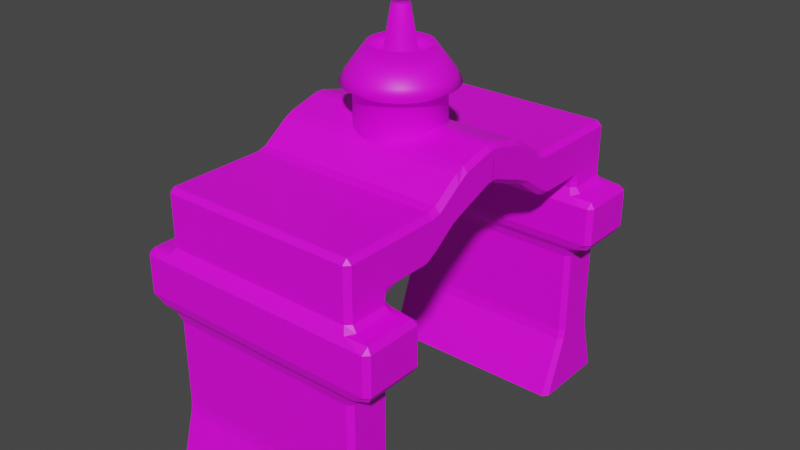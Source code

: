 # Source: BuildingWallsTrack1.blend  (saved by Blender 2.82.7; exported with 4.5.12 LTS)
import bpy
from mathutils import Matrix  # noqa: F401  (used for matrix-valued properties, if any)

bpy.ops.wm.read_factory_settings(use_empty=True)
scene = bpy.context.scene
scene.name = 'Scene'

# ---- collections
col_collection = bpy.data.collections.new('Collection'); scene.collection.children.link(col_collection)

# ---- images (referenced by path relative to the original .blend; pixels are not part of the script)
import os
ASSET_DIR = os.environ.get("B2B_ASSET_DIR", "")  # directory of the original .blend (textures are referenced by path, not embedded)
HERE = os.path.dirname(os.path.abspath(__file__))  # packed textures are extracted next to this script under _unpacked/

def load_image(name, relpath, width, height, colorspace="sRGB"):
    """Load a texture the original file referenced (path relative to the .blend, or extracted next to this script)."""
    p = next((c for c in (os.path.join(HERE, relpath), os.path.join(ASSET_DIR, relpath)) if relpath and os.path.exists(c)), "")
    if p:
        img = bpy.data.images.load(p, check_existing=True)
        img.name = name
    else:  # same state as the original file: an image datablock whose file is absent (Cycles renders it pink)
        img = bpy.data.images.new(name, width, height)
        img.source = "FILE"
        img.filepath = "//" + (relpath or name)
    img.colorspace_settings.name = colorspace
    return img
img_buildingstrack1_png = load_image('BuildingsTrack1.png', 'BuildingsTrack1.png', 1024, 1024, 'sRGB')

# ---- materials (node trees are filled in below, after node groups)
mat_matmuralla = bpy.data.materials.new('Matmuralla')
mat_matmuralla.use_transparent_shadow = False
mat_matadoma = bpy.data.materials.new('MataDoma')
mat_matadoma.use_transparent_shadow = False

# ---- material node trees
mat_matmuralla.use_nodes = True; mat_matmuralla.node_tree.nodes.clear()
_N = mat_matmuralla.node_tree.nodes; _L = mat_matmuralla.node_tree.links
n0 = _N.new('ShaderNodeOutputMaterial'); n0.name = 'Material Output'; n0.location = (300, 300)
n1 = _N.new('ShaderNodeBsdfPrincipled'); n1.name = 'Principled BSDF'; n1.location = (10, 300)
n1.distribution = 'GGX'
n1.subsurface_method = 'BURLEY'
n1.inputs[3].default_value = 1.45
n1.inputs[27].default_value = (0.0, 0.0, 0.0, 1.0)
n1.inputs[28].default_value = 1.0
n2 = _N.new('ShaderNodeTexImage'); n2.name = 'Image Texture'; n2.location = (-280, 270)
n2.image = img_buildingstrack1_png
_L.new(n1.outputs[0], n0.inputs[0])
_L.new(n2.outputs[0], n1.inputs[0])
n0.is_active_output = True
mat_matadoma.use_nodes = True; mat_matadoma.node_tree.nodes.clear()
_N = mat_matadoma.node_tree.nodes; _L = mat_matadoma.node_tree.links
n0 = _N.new('ShaderNodeOutputMaterial'); n0.name = 'Material Output'; n0.location = (300, 300)
n1 = _N.new('ShaderNodeBsdfPrincipled'); n1.name = 'Principled BSDF'; n1.location = (10, 300)
n1.distribution = 'GGX'
n1.subsurface_method = 'BURLEY'
n1.inputs[3].default_value = 1.45
n1.inputs[27].default_value = (0.0, 0.0, 0.0, 1.0)
n1.inputs[28].default_value = 1.0
n2 = _N.new('ShaderNodeTexImage'); n2.name = 'Image Texture'; n2.location = (-280, 270)
n2.image = img_buildingstrack1_png
_L.new(n1.outputs[0], n0.inputs[0])
_L.new(n2.outputs[0], n1.inputs[0])
n0.is_active_output = True

# ---- world
world_world = bpy.data.worlds.new('World'); scene.world = world_world
world_world.use_nodes = True; world_world.node_tree.nodes.clear()
_N = world_world.node_tree.nodes; _L = world_world.node_tree.links
n0 = _N.new('ShaderNodeOutputWorld'); n0.name = 'World Output'; n0.location = (300, 300)
n1 = _N.new('ShaderNodeBackground'); n1.name = 'Background'; n1.location = (10, 300)
n1.inputs[0].default_value = (0.05088, 0.05088, 0.05088, 1.0)
_L.new(n1.outputs[0], n0.inputs[0])
n0.is_active_output = True
world_world.color = (0.05088, 0.05088, 0.05088)
world_world.use_sun_shadow = False
world_world.sun_shadow_jitter_overblur = 0.0

# ---- meshes
me_cube_001 = bpy.data.meshes.new('Cube.001')
me_cube_001.from_pydata([(-3.061, -6.293, -1.0), (-3.212, -6.136, -1.0), (-3.212, -5.649, 0.8488), (-3.061, -5.804, 0.8538), (-3.061, -5.765, 1.151), (-3.212, -5.614, 1.151), (3.212, -6.136, -1.0), (3.061, -6.293, -1.0), (3.212, -5.614, 1.151), (3.061, -5.765, 1.151), (3.061, -5.804, 0.8538), (3.212, -5.649, 0.8488), (3.52, -4.083, 4.338), (3.877, -4.001, 4.616), (4.029, -4.152, 4.616), (3.896, -4.206, 4.392), (-3.877, -4.001, 4.616), (-3.52, -4.083, 4.338), (-3.896, -4.206, 4.392), (-4.029, -4.152, 4.616), (-3.212, -3.693, -1.0), (-3.061, -3.531, -1.0), (-3.212, -4.441, 1.151), (-3.061, -4.29, 1.151), (-3.061, -4.236, 0.8586), (-3.212, -4.394, 0.8488), (-3.52, -5.972, 4.338), (-3.877, -6.054, 4.616), (-4.029, -5.903, 4.616), (-3.896, -5.849, 4.392), (4.029, -5.903, 4.616), (3.877, -6.054, 4.616), (3.52, -5.972, 4.338), (3.896, -5.849, 4.392), (3.061, -3.531, -1.0), (3.212, -3.693, -1.0), (3.212, -4.441, 1.151), (3.212, -4.394, 0.8488), (3.061, -4.236, 0.8586), (3.061, -4.29, 1.151), (3.212, -4.441, 6.38), (3.061, -4.29, 6.38), (3.061, -4.139, 6.531), (3.212, -4.04, 6.683), (3.212, -4.381, 6.683), (3.212, -5.614, 6.683), (3.061, -5.765, 6.683), (3.061, -5.765, 6.38), (3.212, -5.614, 6.38), (-3.061, -5.765, 6.38), (-3.061, -5.765, 6.683), (-3.212, -5.614, 6.683), (-3.212, -5.614, 6.38), (-3.212, -4.381, 6.683), (-3.212, -4.04, 6.683), (-3.061, -4.139, 6.531), (-3.061, -4.29, 6.38), (-3.212, -4.441, 6.38), (3.212, -3.781, 7.83), (3.212, -3.44, 7.83), (3.061, -3.38, 7.981), (3.061, -3.682, 7.981), (3.061, -5.614, 7.981), (3.061, -5.765, 7.83), (3.212, -5.614, 7.83), (-3.061, -5.765, 7.83), (-3.061, -5.614, 7.981), (-3.212, -5.614, 7.83), (-3.061, -3.682, 7.981), (-3.061, -3.38, 7.981), (-3.212, -3.44, 7.83), (-3.212, -3.781, 7.83), (-3.061, -0.1419, 7.846), (-3.212, -0.1512, 8.003), (3.212, -0.1617, 8.004), (3.061, -0.1527, 7.845), (-3.212, -0.1512, 8.909), (-3.061, -0.1461, 9.067), (3.061, -0.1461, 9.067), (3.212, -0.1531, 8.908), (3.877, -4.001, 5.824), (3.185, -4.145, 6.02), (3.878, -4.214, 5.992), (4.029, -4.152, 5.824), (-3.877, -6.054, 5.824), (-3.185, -5.91, 6.02), (-3.878, -5.841, 5.992), (-4.029, -5.903, 5.824), (3.877, -6.054, 5.824), (4.029, -5.903, 5.824), (3.878, -5.841, 5.992), (3.185, -5.91, 6.02), (-3.877, -4.001, 5.824), (-4.029, -4.152, 5.824), (-3.878, -4.214, 5.992), (-3.185, -4.145, 6.02), (-3.167, -4.208, 4.145), (-3.061, -4.29, 3.866), (-3.212, -4.441, 3.866), (-3.344, -4.401, 4.09), (3.167, -5.847, 4.145), (3.061, -5.765, 3.866), (3.212, -5.614, 3.866), (3.344, -5.654, 4.09), (-3.061, -5.765, 3.866), (-3.167, -5.847, 4.145), (-3.344, -5.654, 4.09), (-3.212, -5.614, 3.866), (3.061, -4.29, 3.866), (3.167, -4.208, 4.145), (3.344, -4.401, 4.09), (3.212, -4.441, 3.866), (3.061, -5.765, 6.216), (3.185, -5.91, 6.02), (3.362, -5.658, 6.049), (3.212, -5.614, 6.216), (-3.061, -4.29, 6.216), (-3.185, -4.145, 6.02), (-3.362, -4.397, 6.049), (-3.212, -4.441, 6.216), (3.185, -4.145, 6.02), (3.061, -4.29, 6.216), (3.212, -4.441, 6.216), (3.362, -4.397, 6.049), (-3.185, -5.91, 6.02), (-3.061, -5.765, 6.216), (-3.212, -5.614, 6.216), (-3.362, -5.658, 6.049), (-3.061, -1.146, 8.799), (-3.212, -1.162, 8.639), (-3.212, -1.511, 8.424), (-3.061, -1.416, 8.674), (3.212, -1.371, 7.548), (3.212, -1.707, 7.399), (3.061, -1.693, 7.223), (3.061, -1.429, 7.364), (-3.061, -1.429, 7.364), (-3.061, -1.693, 7.223), (-3.212, -1.707, 7.399), (-3.212, -1.371, 7.547), (3.061, -1.146, 8.799), (3.061, -1.416, 8.674), (3.212, -1.511, 8.424), (3.212, -1.162, 8.639), (-3.212, -2.59, 7.83), (-3.061, -2.563, 7.981), (-3.061, -2.288, 8.067), (-3.212, -2.273, 7.893), (3.061, -2.563, 7.981), (3.212, -2.59, 7.83), (3.212, -2.273, 7.893), (3.061, -2.288, 8.067), (3.061, -2.529, 6.62), (3.212, -2.443, 6.869), (3.212, -2.78, 6.683), (3.061, -2.803, 6.531), (-3.212, -2.443, 6.869), (-3.061, -2.529, 6.62), (-3.061, -2.803, 6.531), (-3.212, -2.78, 6.683), (1.499, -6.293, -1.0), (1.197, -6.293, -1.0), (1.499, -5.804, 0.8538), (1.499, -5.765, 1.151), (1.197, -5.765, 1.151), (1.197, -5.804, 0.8538), (1.638, -5.972, 4.338), (1.681, -6.054, 4.616), (1.379, -6.054, 4.616), (1.319, -5.972, 4.338), (1.499, -5.765, 6.38), (1.499, -5.765, 6.683), (1.197, -5.765, 6.683), (1.197, -5.765, 6.38), (1.499, -5.614, 7.981), (1.197, -5.614, 7.981), (1.197, -5.765, 7.83), (1.499, -5.765, 7.83), (1.499, -3.682, 7.981), (1.499, -3.38, 7.981), (1.197, -3.38, 7.981), (1.197, -3.682, 7.981), (1.197, -0.1461, 9.067), (1.499, -0.1461, 9.067), (1.681, -6.054, 5.824), (1.616, -5.91, 6.02), (1.263, -5.91, 6.02), (1.379, -6.054, 5.824), (1.56, -5.847, 4.145), (1.24, -5.847, 4.145), (1.197, -5.765, 3.866), (1.499, -5.765, 3.866), (1.499, -5.765, 6.216), (1.197, -5.765, 6.216), (1.263, -5.91, 6.02), (1.616, -5.91, 6.02), (1.499, -1.146, 8.799), (1.197, -1.146, 8.799), (1.197, -1.416, 8.674), (1.499, -1.416, 8.674), (1.499, -2.288, 8.067), (1.197, -2.288, 8.067), (1.197, -2.563, 7.981), (1.499, -2.563, 7.981), (-1.275, -5.804, 0.8538), (-0.9729, -5.804, 0.8538), (-0.9729, -5.765, 1.151), (-1.275, -5.765, 1.151), (-1.25, -6.054, 4.616), (-1.257, -5.972, 4.338), (-0.9544, -5.972, 4.338), (-0.9474, -6.054, 4.616), (-1.275, -5.765, 6.683), (-1.275, -5.765, 6.38), (-0.9729, -5.765, 6.38), (-0.9729, -5.765, 6.683), (-1.275, -5.614, 7.981), (-1.275, -5.765, 7.83), (-0.9729, -5.765, 7.83), (-0.9729, -5.614, 7.981), (-1.263, -5.91, 6.02), (-1.25, -6.054, 5.824), (-0.9474, -6.054, 5.824), (-0.9596, -5.91, 6.02), (-1.275, -5.765, 3.866), (-0.9729, -5.765, 3.866), (-0.9654, -5.847, 4.145), (-1.268, -5.847, 4.145), (-1.263, -5.91, 6.02), (-0.9596, -5.91, 6.02), (-0.9729, -5.765, 6.216), (-1.275, -5.765, 6.216), (-1.275, -1.416, 8.674), (-0.9729, -1.416, 8.674), (-0.9729, -1.146, 8.799), (-1.275, -1.146, 8.799), (-1.275, -2.563, 7.981), (-0.9729, -2.563, 7.981), (-0.9729, -2.288, 8.067), (-1.275, -2.288, 8.067), (-0.9729, -6.293, -1.0), (-1.275, -6.293, -1.0), (-0.9729, -3.682, 7.981), (-0.9729, -3.38, 7.981), (-1.275, -3.38, 7.981), (-1.275, -3.682, 7.981), (-1.275, -0.1461, 9.067), (-0.9729, -0.1461, 9.067), (-3.061, -0.0002694, 7.846), (-3.212, 0.0, 8.003), (3.061, -0.01105, 7.846), (3.212, -0.01045, 8.003), (-3.212, -1.49e-08, 8.909), (-3.061, -1.49e-08, 9.067), (3.061, 2.98e-08, 9.067), (3.212, -0.001867, 8.909), (1.499, -2.98e-08, 9.067), (1.197, 2.98e-08, 9.067), (-0.9729, -2.98e-08, 9.067), (-1.275, 1.49e-08, 9.067)], [], [(8, 36, 111, 102), (4, 207, 224, 104), (167, 31, 88, 184), (19, 28, 87, 93), (24, 38, 34, 21), (30, 14, 83, 89), (241, 204, 3, 0), (121, 116, 56, 41), (171, 46, 63, 177), (59, 43, 154, 149), (53, 51, 67, 71), (42, 55, 158, 155), (69, 244, 236, 145), (50, 212, 217, 65), (128, 235, 246, 77), (125, 231, 213, 49), (81, 95, 117, 120), (109, 96, 17, 12), (99, 106, 29, 18), (103, 110, 15, 33), (115, 122, 40, 48), (163, 9, 101, 191), (7, 10, 162, 160), (27, 208, 221, 84), (13, 16, 92, 80), (85, 220, 228, 124), (185, 91, 113, 195), (90, 82, 123, 114), (156, 147, 130, 138), (146, 239, 232, 131), (161, 165, 205, 240), (200, 151, 141, 199), (152, 157, 137, 134), (192, 112, 47, 170), (45, 44, 58, 64), (245, 68, 66, 216), (61, 178, 174, 62), (39, 23, 97, 108), (238, 201, 198, 233), (211, 168, 187, 222), (226, 189, 169, 210), (223, 186, 194, 229), (230, 193, 173, 214), (179, 60, 148, 203), (181, 242, 219, 175), (215, 172, 176, 218), (35, 37, 11, 6), (188, 100, 32, 166), (54, 70, 144, 159), (119, 126, 52, 57), (105, 227, 209, 26), (22, 5, 107, 98), (94, 86, 127, 118), (150, 153, 133, 142), (243, 180, 202, 237), (206, 164, 190, 225), (143, 132, 74, 79), (135, 136, 72, 75), (196, 140, 78, 183), (139, 129, 76, 73), (234, 197, 182, 247), (2, 3, 4, 5), (8, 9, 10, 11), (12, 13, 14, 15), (16, 17, 18, 19), (22, 23, 24, 25), (26, 27, 28, 29), (30, 31, 32, 33), (36, 37, 38, 39), (40, 41, 42, 43, 44), (45, 46, 47, 48), (49, 50, 51, 52), (53, 54, 55, 56, 57), (58, 59, 60, 61), (62, 63, 64), (65, 66, 67), (68, 69, 70, 71), (248, 72, 73, 249), (250, 251, 74, 75), (252, 76, 77, 253), (254, 78, 79, 255), (80, 81, 82, 83), (84, 85, 86, 87), (88, 89, 90, 91), (92, 93, 94, 95), (96, 97, 98, 99), (100, 101, 102, 103), (104, 105, 106, 107), (108, 109, 110, 111), (112, 113, 114, 115), (116, 117, 118, 119), (120, 121, 122, 123), (124, 125, 126, 127), (128, 129, 130, 131), (132, 133, 134, 135), (136, 137, 138, 139), (140, 141, 142, 143), (144, 145, 146, 147), (148, 149, 150, 151), (152, 153, 154, 155), (156, 157, 158, 159), (162, 163, 164, 165), (166, 167, 168, 169), (170, 171, 172, 173), (174, 175, 176, 177), (178, 179, 180, 181), (256, 257, 182, 183), (184, 185, 186, 187), (188, 189, 190, 191), (192, 193, 194, 195), (196, 197, 198, 199), (200, 201, 202, 203), (204, 205, 206, 207), (208, 209, 210, 211), (212, 213, 214, 215), (216, 217, 218, 219), (220, 221, 222, 223), (224, 225, 226, 227), (228, 229, 230, 231), (232, 233, 234, 235), (236, 237, 238, 239), (242, 243, 244, 245), (258, 259, 246, 247), (0, 3, 2, 1), (36, 8, 11, 37), (10, 7, 6, 11), (207, 4, 3, 204), (5, 22, 25, 2), (208, 27, 26, 209), (16, 13, 12, 17), (28, 19, 18, 29), (14, 30, 33, 15), (83, 14, 13, 80), (99, 18, 17, 96), (87, 28, 27, 84), (103, 33, 32, 100), (23, 39, 38, 24), (37, 35, 34, 38), (24, 21, 20, 25), (44, 45, 48, 40), (212, 50, 49, 213), (51, 53, 57, 52), (55, 42, 41, 56), (115, 48, 47, 112), (107, 5, 4, 104), (119, 57, 56, 116), (111, 36, 39, 108), (61, 62, 64, 58), (216, 66, 65, 217), (66, 68, 71, 67), (178, 61, 60, 179), (43, 59, 58, 44), (63, 46, 45, 64), (53, 71, 70, 54), (67, 51, 50, 65), (248, 250, 75, 72), (144, 70, 69, 145), (135, 75, 74, 132), (139, 73, 72, 136), (148, 60, 59, 149), (123, 82, 81, 120), (127, 86, 85, 124), (30, 89, 88, 31), (19, 93, 92, 16), (82, 90, 89, 83), (86, 94, 93, 87), (95, 81, 80, 92), (220, 85, 84, 221), (22, 98, 97, 23), (8, 102, 101, 9), (29, 106, 105, 26), (15, 110, 109, 12), (110, 103, 102, 111), (106, 99, 98, 107), (96, 109, 108, 97), (227, 105, 104, 224), (90, 114, 113, 91), (94, 118, 117, 95), (40, 122, 121, 41), (52, 126, 125, 49), (122, 115, 114, 123), (126, 119, 118, 127), (116, 121, 120, 117), (231, 125, 124, 228), (76, 129, 128, 77), (152, 134, 133, 153), (156, 138, 137, 157), (78, 140, 143, 79), (129, 139, 138, 130), (235, 128, 131, 232), (136, 135, 134, 137), (132, 143, 142, 133), (130, 147, 146, 131), (141, 151, 150, 142), (42, 155, 154, 43), (54, 159, 158, 55), (153, 150, 149, 154), (157, 152, 155, 158), (239, 146, 145, 236), (147, 156, 159, 144), (9, 163, 162, 10), (31, 167, 166, 32), (46, 171, 170, 47), (62, 174, 177, 63), (242, 181, 180, 243), (91, 185, 184, 88), (100, 188, 191, 101), (112, 192, 195, 113), (140, 196, 199, 141), (151, 200, 203, 148), (179, 203, 202, 180), (200, 199, 198, 201), (185, 195, 194, 186), (163, 191, 190, 164), (167, 184, 187, 168), (196, 183, 182, 197), (171, 177, 176, 172), (181, 175, 174, 178), (192, 170, 173, 193), (188, 166, 169, 189), (165, 161, 160, 162), (164, 206, 205, 165), (168, 211, 210, 169), (172, 215, 214, 173), (175, 219, 218, 176), (186, 223, 222, 187), (189, 226, 225, 190), (193, 230, 229, 194), (197, 234, 233, 198), (201, 238, 237, 202), (68, 245, 244, 69), (226, 210, 209, 227), (230, 214, 213, 231), (215, 218, 217, 212), (234, 247, 246, 235), (211, 222, 221, 208), (206, 225, 224, 207), (223, 229, 228, 220), (238, 233, 232, 239), (243, 237, 236, 244), (245, 216, 219, 242), (204, 241, 240, 205), (1, 2, 25, 20), (77, 246, 259, 253), (247, 182, 257, 258), (79, 74, 251, 255), (73, 76, 252, 249), (183, 78, 254, 256)])
_uv = me_cube_001.uv_layers.new(name='UVMap')
_uv.uv.foreach_set('vector', [0.8385, 0.1276, 0.8557, 0.1331, 0.8597, 0.1032, 0.8388, 0.09712, 0.7821, 0.1269, 0.7986, 0.1271, 0.7989, 0.09682, 0.7824, 0.09665, 0.7878, 0.4999, 0.9994, 0.502, 0.9994, 0.7623, 0.7891, 0.7613, 1.001, 0.5014, 0.7566, 0.5007, 0.7556, 0.7623, 1.001, 0.7606, 0.1656, 0.1266, 0.1656, 0.3265, 0.09057, 0.3265, 0.09057, 0.1266, 0.9991, 0.5017, 0.7557, 0.5013, 0.7562, 0.7599, 0.9991, 0.761, 0.09057, 0.4029, 0.1654, 0.4029, 0.1654, 0.4264, 0.09057, 0.4264, 0.827, 0.05004, 0.9723, 0.05004, 0.9723, 0.05004, 0.827, 0.05004, 0.6665, 0.3898, 0.6978, 0.39, 0.6974, 0.4466, 0.6661, 0.4464, 0.6631, 0.4718, 0.6631, 0.4718, 0.6631, 0.4718, 0.6631, 0.4718, 0.6441, 0.4307, 0.5918, 0.4334, 0.5871, 0.3666, 0.6418, 0.3637, 0.01245, 0.5139, 0.2315, 0.5139, 0.2314, 0.5273, 0.01245, 0.5274, 0.2254, 0.7166, 0.1624, 0.7166, 0.1624, 0.6979, 0.2254, 0.6979, 0.5595, 0.3891, 0.6016, 0.3893, 0.6012, 0.4461, 0.5591, 0.4457, 0.2254, 0.6553, 0.1624, 0.6553, 0.1624, 0.6242, 0.2254, 0.6242, 0.8235, 0.08846, 0.8235, 0.07897, 0.8235, 0.07897, 0.8235, 0.08846, 0.6388, 0.6997, 0.8612, 0.6997, 0.8612, 0.6997, 0.6388, 0.6997, 0.3201, 0.294, 0.4243, 0.294, 0.4245, 0.294, 0.32, 0.294, 0.3774, 0.399, 0.3774, 0.3807, 0.4254, 0.3804, 0.3774, 0.3992, 0.3161, 0.3145, 0.3161, 0.2962, 0.3161, 0.2959, 0.3161, 0.3148, 0.8235, 0.05594, 0.8235, 0.05072, 0.8235, 0.05072, 0.8235, 0.05594, 0.8239, 0.1273, 0.8361, 0.1275, 0.8364, 0.09719, 0.8242, 0.09707, 0.09057, 0.3493, 0.1654, 0.3493, 0.1654, 0.3667, 0.09057, 0.3667, 1.001, 0.7614, 0.7567, 0.7613, 0.7572, 0.5012, 1.002, 0.5021, 0.6492, 0.8233, 0.7425, 0.8233, 0.7425, 0.8233, 0.6492, 0.8233, 0.625, 0.9869, 0.625, 0.9202, 0.625, 0.9202, 0.625, 0.9869, 0.625, 0.8087, 0.625, 0.7616, 0.625, 0.7616, 0.625, 0.8087, 0.625, 0.7458, 0.625, 0.7039, 0.625, 0.7045, 0.625, 0.7452, 0.5732, 0.05319, 0.582, 0.1616, 0.6255, 0.1831, 0.6128, 0.05563, 0.2254, 0.6833, 0.1624, 0.6833, 0.1624, 0.6666, 0.2254, 0.6666, 0.09057, 0.3704, 0.1654, 0.3704, 0.1654, 0.3989, 0.09057, 0.3989, 0.06525, 0.6833, 0.01851, 0.6833, 0.01851, 0.6666, 0.06525, 0.6666, 0.01268, 0.546, 0.2312, 0.5461, 0.2309, 0.5696, 0.01261, 0.5696, 0.8235, 0.06433, 0.8235, 0.05729, 0.8235, 0.05729, 0.8235, 0.06433, 0.6631, 0.4454, 0.6631, 0.4689, 0.6631, 0.4695, 0.6631, 0.4449, 0.1624, 0.7329, 0.2254, 0.7329, 0.2254, 0.7575, 0.1624, 0.7575, 0.01851, 0.7329, 0.06525, 0.7329, 0.06525, 0.7575, 0.01851, 0.7575, 0.8744, 0.1372, 0.9361, 0.08845, 0.9361, 0.08845, 0.8695, 0.1106, 0.1517, 0.6833, 0.07512, 0.6833, 0.07512, 0.6666, 0.1517, 0.6666, 0.7808, 0.5009, 1.0, 0.5007, 1.0, 0.7622, 0.7808, 0.762, 0.3161, 0.3881, 0.3161, 0.3484, 0.3161, 0.3483, 0.3161, 0.3881, 0.625, 0.909, 0.625, 0.8212, 0.625, 0.8212, 0.625, 0.909, 0.8235, 0.07736, 0.8235, 0.06582, 0.8235, 0.06582, 0.8235, 0.07736, 0.06525, 0.7166, 0.01851, 0.7166, 0.01851, 0.6979, 0.06525, 0.6979, 0.07512, 0.7329, 0.1517, 0.7329, 0.1517, 0.7575, 0.07512, 0.7575, 0.6088, 0.389, 0.6599, 0.3898, 0.6596, 0.4464, 0.6084, 0.4464, 0.09057, 0.3323, 0.1652, 0.3329, 0.1652, 0.3462, 0.09057, 0.3467, 0.3161, 0.3432, 0.3161, 0.3201, 0.3161, 0.3199, 0.3161, 0.3434, 0.5166, 0.0488, 0.5161, 0.1718, 0.5386, 0.166, 0.5415, 0.04928, 0.794, 0.08154, 0.794, 0.04158, 0.794, 0.04158, 0.794, 0.08154, 0.3161, 0.425, 0.3161, 0.3932, 0.3161, 0.393, 0.3161, 0.4253, 0.8853, 0.1137, 0.8853, 0.09569, 0.8853, 0.09569, 0.9333, 0.1137, 0.625, 0.04606, 0.625, 0.004198, 0.625, 0.004788, 0.625, 0.04547, 0.6631, 0.4718, 0.6631, 0.4718, 0.6631, 0.4718, 0.6631, 0.4718, 0.1517, 0.7166, 0.07512, 0.7166, 0.07512, 0.6979, 0.1517, 0.6979, 0.8013, 0.1271, 0.8213, 0.1273, 0.8216, 0.09704, 0.8016, 0.09685, 0.6631, 0.4718, 0.6631, 0.4718, 0.6631, 0.4718, 0.6631, 0.4718, 0.01263, 0.5729, 0.2312, 0.573, 0.2315, 0.6099, 0.01298, 0.6099, 0.06525, 0.6553, 0.01851, 0.6553, 0.01851, 0.6242, 0.06525, 0.6242, 0.6626, 0.05124, 0.6689, 0.1757, 0.6904, 0.1762, 0.6948, 0.06198, 0.1517, 0.6553, 0.07512, 0.6553, 0.07512, 0.6242, 0.1517, 0.6242, 0.333, 0.5853, 0.3336, 0.5807, 0.3519, 0.5807, 0.3519, 0.5859, 0.3676, 0.5928, 0.3676, 0.5961, 0.3618, 0.5961, 0.3616, 0.593, 0.8426, 0.3472, 0.8414, 0.3472, 0.8401, 0.3482, 0.8401, 0.3483, 0.9093, 0.3472, 0.9061, 0.3472, 0.9094, 0.3472, 0.9106, 0.3472, 0.3519, 0.6259, 0.3519, 0.631, 0.3519, 0.631, 0.3519, 0.6275, 0.8401, 0.4295, 0.8401, 0.4306, 0.8401, 0.4318, 0.8401, 0.4318, 0.8401, 0.3603, 0.8401, 0.3624, 0.8401, 0.3634, 0.8401, 0.3602, 0.3676, 0.5802, 0.3676, 0.5797, 0.3676, 0.5785, 0.3676, 0.5785, 0.2227, 0.1794, 0.07824, 0.1742, 0.07824, 0.1742, 0.07236, 0.1742, 0.07236, 0.1792, 0.07236, 0.2198, 0.07236, 0.2297, 0.2227, 0.2297, 0.2227, 0.2193, 0.2227, 0.4683, 0.07236, 0.4683, 0.07294, 0.4745, 0.2222, 0.4745, 0.1266, 0.05534, 0.1266, 0.06034, 0.1266, 0.06034, 0.1266, 0.06034, 0.1266, 0.05519, 0.4467, 0.7906, 0.4467, 0.7866, 0.4519, 0.7866, 0.4519, 0.79, 0.4161, 0.8376, 0.4161, 0.841, 0.4109, 0.8376, 0.625, 0.9938, 0.625, 0.9938, 0.625, 1.0, 0.4332, 0.8194, 0.4332, 0.816, 0.4394, 0.816, 0.4394, 0.8216, 0.1415, 0.0497, 0.1415, 0.0497, 0.1474, 0.0497, 0.1474, 0.0497, 0.07824, 0.1742, 0.07236, 0.1742, 0.07236, 0.1742, 0.07824, 0.1742, 0.4157, 0.8641, 0.4157, 0.8641, 0.4157, 0.8641, 0.4157, 0.8641, 0.4519, 0.7866, 0.4519, 0.7866, 0.4467, 0.7866, 0.4467, 0.7866, 0.875, 0.3628, 0.8776, 0.3628, 0.8584, 0.352, 0.8736, 0.3518, 0.8736, 0.4364, 0.8584, 0.4305, 0.8736, 0.4364, 0.8584, 0.4376, 0.8584, 0.3664, 0.8736, 0.3642, 0.8584, 0.3641, 0.8584, 0.3687, 0.9446, 0.3508, 0.9459, 0.3628, 0.9446, 0.3628, 0.9383, 0.3628, 0.4243, 0.294, 0.4258, 0.294, 0.4284, 0.294, 0.4284, 0.294, 0.3161, 0.3201, 0.3161, 0.319, 0.3161, 0.3143, 0.3161, 0.3145, 0.3161, 0.4262, 0.3161, 0.4281, 0.3161, 0.429, 0.3161, 0.429, 0.3187, 0.294, 0.3201, 0.294, 0.3161, 0.2962, 0.3161, 0.2963, 0.8235, 0.05729, 0.8235, 0.05812, 0.8235, 0.05598, 0.8235, 0.05594, 0.9723, 0.05004, 0.9752, 0.05004, 0.9759, 0.05004, 0.9759, 0.05004, 0.8319, 0.05004, 0.827, 0.05004, 0.8235, 0.05072, 0.8235, 0.05067, 0.8235, 0.08755, 0.8235, 0.08846, 0.8235, 0.08927, 0.8235, 0.08927, 0.4673, 0.8021, 0.4735, 0.8021, 0.4735, 0.8021, 0.4673, 0.8021, 0.07235, 0.1742, 0.07236, 0.1742, 0.07824, 0.1742, 0.07824, 0.1742, 0.1323, 0.06554, 0.1323, 0.06554, 0.1382, 0.06554, 0.1382, 0.06554, 0.4519, 0.7866, 0.4519, 0.7866, 0.4467, 0.7866, 0.4467, 0.7866, 0.4033, 0.8269, 0.4033, 0.8269, 0.4033, 0.8269, 0.4033, 0.8269, 0.4519, 0.7866, 0.4467, 0.7866, 0.4467, 0.7866, 0.4519, 0.7866, 0.07824, 0.1742, 0.07236, 0.1742, 0.07236, 0.1742, 0.2232, 0.1742, 0.1266, 0.06034, 0.1266, 0.06034, 0.1266, 0.06034, 0.1266, 0.06034, 0.3618, 0.6132, 0.3676, 0.6132, 0.3676, 0.6168, 0.3618, 0.6168, 0.8401, 0.3781, 0.8401, 0.3784, 0.8401, 0.3811, 0.8401, 0.3812, 0.2227, 0.2836, 0.07236, 0.2836, 0.07294, 0.295, 0.2222, 0.295, 0.47, 0.8376, 0.4753, 0.8376, 0.4753, 0.841, 0.47, 0.841, 0.06525, 0.7329, 0.06525, 0.7166, 0.07512, 0.7166, 0.07512, 0.7329, 0.06525, 0.6183, 0.07512, 0.6183, 0.07512, 0.6242, 0.06525, 0.6242, 0.8584, 0.3828, 0.8736, 0.3823, 0.8584, 0.3859, 0.8736, 0.3856, 0.3161, 0.3432, 0.3161, 0.3484, 0.3161, 0.3483, 0.3161, 0.3432, 0.8235, 0.06433, 0.8235, 0.06582, 0.8235, 0.06592, 0.8235, 0.06428, 0.06525, 0.6553, 0.07512, 0.6553, 0.07512, 0.6666, 0.06525, 0.6666, 0.06525, 0.6833, 0.07512, 0.6833, 0.07512, 0.6979, 0.06525, 0.6979, 0.3618, 0.6487, 0.3618, 0.6448, 0.3676, 0.6448, 0.3676, 0.6487, 0.8401, 0.4091, 0.8401, 0.4093, 0.8401, 0.4062, 0.8401, 0.4062, 0.07236, 0.3956, 0.2227, 0.3956, 0.2222, 0.3833, 0.07294, 0.3833, 0.4098, 0.7934, 0.4098, 0.7968, 0.4037, 0.7968, 0.4037, 0.7934, 0.8736, 0.4146, 0.8584, 0.4143, 0.8736, 0.4114, 0.8584, 0.4113, 0.3161, 0.3935, 0.3161, 0.388, 0.3161, 0.3881, 0.3161, 0.3932, 0.8235, 0.07885, 0.8235, 0.07738, 0.8235, 0.07736, 0.8235, 0.07897, 0.1624, 0.6666, 0.1517, 0.6666, 0.1517, 0.6553, 0.1624, 0.6553, 0.1624, 0.6979, 0.1517, 0.6979, 0.1517, 0.6833, 0.1624, 0.6833, 0.1517, 0.7329, 0.1517, 0.7166, 0.1624, 0.7166, 0.1624, 0.7329, 0.1517, 0.6183, 0.1624, 0.6183, 0.1624, 0.6242, 0.1517, 0.6242, 0.09057, 0.4264, 0.1654, 0.4264, 0.1668, 0.4284, 0.09212, 0.4284, 0.3676, 0.5802, 0.3676, 0.5928, 0.3616, 0.593, 0.3616, 0.58, 0.1654, 0.3493, 0.09057, 0.3493, 0.09057, 0.3467, 0.1652, 0.3462, 0.3676, 0.6487, 0.3676, 0.6717, 0.3618, 0.6717, 0.3618, 0.6487, 0.3519, 0.5859, 0.3519, 0.6259, 0.333, 0.6264, 0.333, 0.5853, 0.8401, 0.4091, 0.8401, 0.4306, 0.8401, 0.4295, 0.8401, 0.4093, 0.9093, 0.3472, 0.8414, 0.3472, 0.8426, 0.3472, 0.9081, 0.3472, 0.9629, 0.3426, 0.9629, 0.3854, 0.9629, 0.385, 0.9629, 0.343, 0.8401, 0.3482, 0.8401, 0.3603, 0.8401, 0.3602, 0.8401, 0.3483, 0.6474, 0.8248, 0.6474, 0.8248, 0.6492, 0.8233, 0.6492, 0.8233, 0.3774, 0.399, 0.3774, 0.3992, 0.4254, 0.4011, 0.3774, 0.4011, 0.6886, 0.8284, 0.6886, 0.8284, 0.6886, 0.8247, 0.6886, 0.8247, 0.3161, 0.3145, 0.3161, 0.3148, 0.3161, 0.3199, 0.3161, 0.3201, 0.4213, 0.6684, 0.3559, 0.6684, 0.3559, 0.5952, 0.4213, 0.5952, 0.1652, 0.3329, 0.09057, 0.3323, 0.09057, 0.3265, 0.1656, 0.3265, 0.1656, 0.1266, 0.09057, 0.1266, 0.09057, 0.1207, 0.1652, 0.1201, 0.07236, 0.1792, 0.07236, 0.2198, 0.2227, 0.2193, 0.2227, 0.1794, 0.07236, 0.3956, 0.07236, 0.4683, 0.2227, 0.4683, 0.2227, 0.3956, 0.1266, 0.01479, 0.1266, 0.05534, 0.1266, 0.05519, 0.1266, 0.01523, 0.2315, 0.5139, 0.01245, 0.5139, 0.01245, 0.5009, 0.2315, 0.5009, 0.8235, 0.05594, 0.8235, 0.05594, 0.8235, 0.05729, 0.8235, 0.05729, 0.8853, 0.09569, 0.8853, 0.09569, 0.9333, 0.09338, 0.8853, 0.09338, 0.794, 0.08154, 0.794, 0.08154, 0.794, 0.08669, 0.794, 0.08669, 0.8597, 0.1032, 0.8557, 0.1331, 0.8744, 0.1372, 0.8695, 0.1106, 0.4519, 0.79, 0.4519, 0.8334, 0.4467, 0.833, 0.4467, 0.7906, 0.4098, 0.7934, 0.4825, 0.7934, 0.4825, 0.7968, 0.4098, 0.7968, 0.4332, 0.8629, 0.4332, 0.8194, 0.4394, 0.8216, 0.4394, 0.8629, 0.06525, 0.7329, 0.01851, 0.7329, 0.01851, 0.7166, 0.06525, 0.7166, 0.6631, 0.4718, 0.6631, 0.4718, 0.6631, 0.4695, 0.6631, 0.4689, 0.6631, 0.4397, 0.6631, 0.4397, 0.6631, 0.4454, 0.6631, 0.4449, 0.6059, 0.352, 0.6694, 0.3339, 0.6694, 0.4268, 0.6171, 0.4234, 0.6421, 0.3774, 0.6421, 0.3783, 0.6421, 0.3736, 0.6421, 0.3736, 0.2311, 0.6186, 0.01306, 0.6186, 0.01306, 0.6106, 0.2311, 0.6106, 0.4033, 0.8269, 0.4033, 0.8269, 0.4033, 0.8269, 0.4033, 0.8269, 0.07824, 0.1742, 0.07824, 0.1742, 0.07236, 0.1742, 0.07235, 0.1742, 0.1708, 0.03166, 0.1654, 0.1177, 0.1654, 0.1177, 0.1654, 0.1177, 0.4519, 0.7866, 0.4519, 0.7866, 0.4467, 0.7866, 0.4467, 0.7866, 0.625, 0.7045, 0.625, 0.7039, 0.6388, 0.6997, 0.6388, 0.6997, 0.625, 0.004788, 0.625, 0.004198, 0.625, 0.0, 0.625, 0.0, 0.699, 0.7975, 0.699, 0.7975, 0.699, 0.8051, 0.699, 0.8051, 0.7227, 0.8279, 0.7227, 0.8279, 0.7227, 0.8316, 0.7227, 0.8316, 0.8584, 0.352, 0.8584, 0.3641, 0.8736, 0.3642, 0.8736, 0.3518, 0.9746, 0.3245, 0.9746, 0.3664, 0.9746, 0.3669, 0.9746, 0.324, 0.9419, 0.3628, 0.8776, 0.3628, 0.875, 0.3628, 0.9446, 0.3508, 0.8736, 0.4146, 0.8584, 0.4338, 0.8736, 0.4364, 0.8584, 0.4143, 0.8853, 0.1137, 0.9333, 0.1137, 0.8853, 0.116, 0.8853, 0.116, 0.8385, 0.1276, 0.8388, 0.09712, 0.8364, 0.09719, 0.8361, 0.1275, 0.4254, 0.3804, 0.3774, 0.3807, 0.3774, 0.3785, 0.3774, 0.3785, 0.3161, 0.2959, 0.3161, 0.2962, 0.3201, 0.294, 0.32, 0.294, 0.3161, 0.2962, 0.3161, 0.3145, 0.3161, 0.3143, 0.3161, 0.2963, 0.3774, 0.3807, 0.3774, 0.399, 0.4254, 0.3988, 0.3774, 0.3808, 0.4243, 0.294, 0.3201, 0.294, 0.3187, 0.294, 0.4258, 0.294, 0.3161, 0.3932, 0.3161, 0.425, 0.3161, 0.4262, 0.3161, 0.3935, 0.625, 0.7458, 0.625, 0.7452, 0.625, 0.7616, 0.625, 0.7616, 0.625, 0.04606, 0.625, 0.04547, 0.625, 0.05026, 0.625, 0.05026, 0.8235, 0.05072, 0.8235, 0.05072, 0.827, 0.05004, 0.827, 0.05004, 0.794, 0.04158, 0.794, 0.04158, 0.794, 0.03643, 0.794, 0.03643, 0.8235, 0.05072, 0.8235, 0.05594, 0.8235, 0.05598, 0.8235, 0.05067, 0.794, 0.04158, 0.794, 0.08154, 0.794, 0.0819, 0.794, 0.04122, 0.9723, 0.05004, 0.827, 0.05004, 0.8319, 0.05004, 0.9674, 0.05004, 0.8235, 0.07897, 0.8235, 0.08846, 0.8235, 0.08755, 0.8235, 0.07885, 0.4157, 0.8641, 0.4157, 0.8641, 0.4157, 0.8641, 0.4157, 0.8641, 0.07824, 0.1742, 0.07824, 0.1742, 0.07236, 0.1742, 0.07236, 0.1742, 0.1266, 0.06034, 0.1266, 0.06034, 0.1266, 0.06034, 0.1266, 0.06034, 0.4519, 0.7866, 0.4519, 0.7866, 0.4467, 0.7866, 0.4467, 0.7866, 0.6689, 0.1757, 0.6626, 0.05124, 0.6128, 0.05563, 0.6255, 0.1831, 0.1624, 0.6553, 0.2254, 0.6553, 0.2254, 0.6666, 0.1624, 0.6666, 0.2312, 0.573, 0.01263, 0.5729, 0.01261, 0.5696, 0.2309, 0.5696, 0.6631, 0.4718, 0.6631, 0.4718, 0.6631, 0.4718, 0.6631, 0.4718, 0.4033, 0.8269, 0.4033, 0.8269, 0.4033, 0.8269, 0.4033, 0.8269, 0.4519, 0.7866, 0.4519, 0.7866, 0.4467, 0.7866, 0.4467, 0.7866, 0.07824, 0.1742, 0.2232, 0.1742, 0.07236, 0.1742, 0.07236, 0.1742, 0.1266, 0.06034, 0.1266, 0.06034, 0.1266, 0.06034, 0.1266, 0.06034, 0.6631, 0.4718, 0.6631, 0.4718, 0.6631, 0.4718, 0.6631, 0.4718, 0.2312, 0.5461, 0.01268, 0.546, 0.01245, 0.5274, 0.2314, 0.5273, 0.1624, 0.6833, 0.2254, 0.6833, 0.2254, 0.6979, 0.1624, 0.6979, 0.582, 0.1616, 0.5732, 0.05319, 0.5415, 0.04928, 0.5386, 0.166, 0.3676, 0.5961, 0.3676, 0.6132, 0.3618, 0.6132, 0.3618, 0.5961, 0.8401, 0.3624, 0.8401, 0.3784, 0.8401, 0.3781, 0.8401, 0.3634, 0.07236, 0.2297, 0.07236, 0.2836, 0.2227, 0.2836, 0.2227, 0.2297, 0.4161, 0.8376, 0.47, 0.8376, 0.47, 0.841, 0.4161, 0.841, 0.1517, 0.7329, 0.07512, 0.7329, 0.07512, 0.7166, 0.1517, 0.7166, 0.8584, 0.3687, 0.8736, 0.3823, 0.8584, 0.3828, 0.8584, 0.3664, 0.3161, 0.3201, 0.3161, 0.3432, 0.3161, 0.3432, 0.3161, 0.319, 0.8235, 0.05729, 0.8235, 0.06433, 0.8235, 0.06428, 0.8235, 0.05812, 0.01851, 0.6553, 0.06525, 0.6553, 0.06525, 0.6666, 0.01851, 0.6666, 0.01851, 0.6833, 0.06525, 0.6833, 0.06525, 0.6979, 0.01851, 0.6979, 0.06525, 0.7166, 0.06525, 0.6979, 0.07512, 0.6979, 0.07512, 0.7166, 0.06525, 0.6833, 0.06525, 0.6666, 0.07512, 0.6666, 0.07512, 0.6833, 0.625, 0.8087, 0.625, 0.8087, 0.625, 0.8212, 0.625, 0.8212, 0.8239, 0.1273, 0.8242, 0.09707, 0.8216, 0.09704, 0.8213, 0.1273, 0.7878, 0.4999, 0.7891, 0.7613, 0.757, 0.761, 0.7557, 0.5004, 0.06525, 0.6553, 0.06525, 0.6242, 0.07512, 0.6242, 0.07512, 0.6553, 0.6665, 0.3898, 0.6661, 0.4464, 0.6596, 0.4464, 0.6599, 0.3898, 0.07512, 0.7329, 0.07512, 0.7575, 0.06525, 0.7575, 0.06525, 0.7329, 0.8235, 0.06433, 0.8235, 0.06433, 0.8235, 0.06582, 0.8235, 0.06582, 0.3161, 0.3432, 0.3161, 0.3434, 0.3161, 0.3483, 0.3161, 0.3484, 0.1654, 0.3704, 0.09057, 0.3704, 0.09057, 0.3667, 0.1654, 0.3667, 0.3676, 0.6168, 0.3676, 0.6448, 0.3618, 0.6448, 0.3618, 0.6168, 0.8401, 0.3811, 0.8401, 0.4062, 0.8401, 0.4062, 0.8401, 0.3812, 0.07294, 0.295, 0.07294, 0.3833, 0.2222, 0.3833, 0.2222, 0.295, 0.4051, 0.818, 0.4935, 0.818, 0.4935, 0.8214, 0.4051, 0.8214, 0.8584, 0.3859, 0.8584, 0.4113, 0.8736, 0.4114, 0.8736, 0.3856, 0.3161, 0.3484, 0.3161, 0.3881, 0.3161, 0.388, 0.3161, 0.3483, 0.8235, 0.06582, 0.8235, 0.07736, 0.8235, 0.07738, 0.8235, 0.06592, 0.07512, 0.6553, 0.1517, 0.6553, 0.1517, 0.6666, 0.07512, 0.6666, 0.07512, 0.6833, 0.1517, 0.6833, 0.1517, 0.6979, 0.07512, 0.6979, 0.2254, 0.7329, 0.1624, 0.7329, 0.1624, 0.7166, 0.2254, 0.7166, 0.3161, 0.3881, 0.3161, 0.3881, 0.3161, 0.393, 0.3161, 0.3932, 0.8235, 0.07736, 0.8235, 0.07736, 0.8235, 0.07897, 0.8235, 0.07897, 0.6088, 0.389, 0.6084, 0.4464, 0.6012, 0.4461, 0.6016, 0.3893, 0.1517, 0.6553, 0.1517, 0.6242, 0.1624, 0.6242, 0.1624, 0.6553, 0.7808, 0.5009, 0.7808, 0.762, 0.7557, 0.7622, 0.7557, 0.5007, 0.8013, 0.1271, 0.8016, 0.09685, 0.7989, 0.09682, 0.7986, 0.1271, 0.625, 0.909, 0.625, 0.909, 0.625, 0.9202, 0.625, 0.9202, 0.1517, 0.6833, 0.1517, 0.6666, 0.1624, 0.6666, 0.1624, 0.6833, 0.1517, 0.7166, 0.1517, 0.6979, 0.1624, 0.6979, 0.1624, 0.7166, 0.1624, 0.7329, 0.1624, 0.7575, 0.1517, 0.7575, 0.1517, 0.7329, 0.1654, 0.4029, 0.09057, 0.4029, 0.09057, 0.3989, 0.1654, 0.3989, 0.09057, 0.1063, 0.1652, 0.1069, 0.1652, 0.1201, 0.09057, 0.1207, 0.2254, 0.6242, 0.1624, 0.6242, 0.1624, 0.6183, 0.2254, 0.6183, 0.1517, 0.6242, 0.07512, 0.6242, 0.07512, 0.6183, 0.1517, 0.6183, 0.6631, 0.4718, 0.6631, 0.4718, 0.6631, 0.4718, 0.6631, 0.4718, 0.6948, 0.06198, 0.6904, 0.1762, 0.7412, 0.1757, 0.7388, 0.04831, 0.06525, 0.6242, 0.01851, 0.6242, 0.01851, 0.6183, 0.06525, 0.6183])
me_cube_001.materials.append(mat_matmuralla)
me_cube_001.use_remesh_fix_poles = True
me_cube_001.use_remesh_preserve_attributes = False
me_cube_001.use_mirror_vertex_groups = False
me_cube_001.update()
me_sphere_004 = bpy.data.meshes.new('Sphere.004')
me_sphere_004.from_pydata([(0.0, 0.1951, 1.957), (0.0, 0.3827, 0.8387), (0.0, 0.5556, 0.9769), (0.0, 0.7071, 1.163), (-1.742e-08, 1.142, 0.5878), (-1.742e-08, 1.268, 0.3504), (0.0, 0.9808, 0.1951), (0.0, 1.0, -0.7033), (0.03806, 0.1913, 1.957), (0.07466, 0.3753, 0.8387), (0.1084, 0.5449, 0.9769), (0.1379, 0.6935, 1.163), (0.2227, 1.12, 0.5878), (0.2475, 1.244, 0.3504), (0.1913, 0.9619, 0.1951), (0.1951, 0.9808, -0.7033), (0.07466, 0.1802, 1.957), (0.1464, 0.3536, 0.8387), (0.2126, 0.5133, 0.9769), (0.2706, 0.6533, 1.163), (0.4369, 1.055, 0.5878), (0.4854, 1.172, 0.3504), (0.3753, 0.9061, 0.1951), (0.3827, 0.9239, -0.7033), (0.1084, 0.1622, 1.957), (0.2126, 0.3182, 0.8387), (0.3087, 0.4619, 0.9769), (0.3928, 0.5879, 1.163), (0.6342, 0.9492, 0.5878), (0.7047, 1.055, 0.3504), (0.5449, 0.8155, 0.1951), (0.5556, 0.8315, -0.7033), (0.1379, 0.1379, 1.957), (0.2706, 0.2706, 0.8387), (0.3928, 0.3928, 0.9769), (0.5, 0.5, 1.163), (0.8072, 0.8072, 0.5878), (0.8969, 0.8969, 0.3504), (0.6935, 0.6935, 0.1951), (0.7071, 0.7071, -0.7033), (0.1622, 0.1084, 1.957), (0.3182, 0.2126, 0.8387), (0.4619, 0.3087, 0.9769), (0.5879, 0.3928, 1.163), (0.9492, 0.6342, 0.5878), (1.055, 0.7047, 0.3504), (0.8155, 0.5449, 0.1951), (0.8315, 0.5556, -0.7033), (0.1802, 0.07466, 1.957), (0.3536, 0.1464, 0.8387), (0.5133, 0.2126, 0.9769), (0.6533, 0.2706, 1.163), (1.055, 0.4369, 0.5878), (1.172, 0.4854, 0.3504), (0.9061, 0.3753, 0.1951), (0.9239, 0.3827, -0.7033), (0.1913, 0.03806, 1.957), (0.3753, 0.07466, 0.8387), (0.5449, 0.1084, 0.9769), (0.6935, 0.1379, 1.163), (1.12, 0.2227, 0.5878), (1.244, 0.2475, 0.3504), (0.9619, 0.1913, 0.1951), (0.9808, 0.1951, -0.7033), (0.1951, -3.266e-07, 1.957), (0.3827, -3.192e-07, 0.8387), (0.5556, -3.117e-07, 0.9769), (0.7071, -3.192e-07, 1.163), (1.142, -4.142e-07, 0.5878), (1.268, -3.324e-07, 0.3504), (0.9808, -3.937e-07, 0.1951), (1.0, -3.788e-07, -0.7033), (0.1913, -0.03806, 1.957), (0.3753, -0.07466, 0.8387), (0.5449, -0.1084, 0.9769), (0.6935, -0.138, 1.163), (1.12, -0.2227, 0.5878), (1.244, -0.2475, 0.3504), (0.9619, -0.1913, 0.1951), (0.9808, -0.1951, -0.7033), (0.1802, -0.07466, 1.957), (0.3536, -0.1464, 0.8387), (0.5133, -0.2126, 0.9769), (0.6533, -0.2706, 1.163), (1.055, -0.4369, 0.5878), (1.172, -0.4854, 0.3504), (0.9061, -0.3753, 0.1951), (0.9239, -0.3827, -0.7033), (0.1622, -0.1084, 1.957), (0.3182, -0.2126, 0.8387), (0.4619, -0.3087, 0.9769), (0.5879, -0.3928, 1.163), (0.9492, -0.6342, 0.5878), (1.055, -0.7047, 0.3504), (0.8155, -0.5449, 0.1951), (0.8315, -0.5556, -0.7033), (0.1379, -0.138, 1.957), (0.2706, -0.2706, 0.8387), (0.3928, -0.3928, 0.9769), (0.5, -0.5, 1.163), (0.8072, -0.8072, 0.5878), (0.8969, -0.8969, 0.3504), (0.6935, -0.6935, 0.1951), (0.7071, -0.7071, -0.7033), (0.1084, -0.1622, 1.957), (0.2126, -0.3182, 0.8387), (0.3087, -0.4619, 0.9769), (0.3928, -0.5879, 1.163), (0.6342, -0.9492, 0.5878), (0.7047, -1.055, 0.3504), (0.5449, -0.8155, 0.1951), (0.5556, -0.8315, -0.7033), (0.07466, -0.1802, 1.957), (0.1464, -0.3536, 0.8387), (0.2126, -0.5133, 0.9769), (0.2706, -0.6533, 1.163), (0.4369, -1.055, 0.5878), (0.4854, -1.172, 0.3504), (0.3753, -0.9061, 0.1951), (0.3827, -0.9239, -0.7033), (0.03806, -0.1913, 1.957), (0.07466, -0.3753, 0.8387), (0.1084, -0.5449, 0.9769), (0.1379, -0.6935, 1.163), (0.2227, -1.12, 0.5878), (0.2475, -1.244, 0.3504), (0.1913, -0.9619, 0.1951), (0.1951, -0.9808, -0.7033), (-7.212e-09, -0.1951, 1.957), (4.122e-08, -0.3827, 0.8387), (2.632e-08, -0.5556, 0.9769), (-2.584e-08, -0.7071, 1.163), (-1.347e-07, -1.142, 0.5878), (6.985e-08, -1.268, 0.3504), (-8.544e-08, -0.9808, 0.1951), (-1.003e-07, -1.0, -0.7033), (-0.03806, -0.1913, 1.957), (-0.07466, -0.3753, 0.8387), (-0.1084, -0.5449, 0.9769), (-0.1379, -0.6935, 1.163), (-0.2227, -1.12, 0.5878), (-0.2475, -1.244, 0.3504), (-0.1913, -0.9619, 0.1951), (-0.1951, -0.9808, -0.7033), (-0.07466, -0.1802, 1.957), (-0.1464, -0.3536, 0.8387), (-0.2126, -0.5133, 0.9769), (-0.2706, -0.6533, 1.163), (-0.4369, -1.055, 0.5878), (-0.4854, -1.172, 0.3504), (-0.3753, -0.9061, 0.1951), (-0.3827, -0.9239, -0.7033), (-0.1084, -0.1622, 1.957), (-0.2126, -0.3182, 0.8387), (-0.3087, -0.4619, 0.9769), (-0.3928, -0.5879, 1.163), (-0.6342, -0.9492, 0.5878), (-0.7047, -1.055, 0.3504), (-0.5449, -0.8155, 0.1951), (-0.5556, -0.8315, -0.7033), (-2.304e-07, -5.562e-07, 1.928), (-0.1379, -0.138, 1.957), (-0.2706, -0.2706, 0.8387), (-0.3928, -0.3928, 0.9769), (-0.5, -0.5, 1.163), (-0.8072, -0.8072, 0.5878), (-0.8969, -0.8969, 0.3504), (-0.6935, -0.6935, 0.1951), (-0.7071, -0.7071, -0.7033), (-0.1622, -0.1084, 1.957), (-0.3182, -0.2126, 0.8387), (-0.4619, -0.3087, 0.9769), (-0.5879, -0.3928, 1.163), (-0.9492, -0.6342, 0.5878), (-1.055, -0.7047, 0.3504), (-0.8155, -0.5449, 0.1951), (-0.8315, -0.5556, -0.7033), (-0.1802, -0.07466, 1.957), (-0.3536, -0.1464, 0.8387), (-0.5133, -0.2126, 0.9769), (-0.6533, -0.2706, 1.163), (-1.055, -0.4369, 0.5878), (-1.172, -0.4854, 0.3504), (-0.9061, -0.3753, 0.1951), (-0.9239, -0.3827, -0.7033), (-0.1913, -0.03806, 1.957), (-0.3753, -0.07466, 0.8387), (-0.5449, -0.1084, 0.9769), (-0.6935, -0.1379, 1.163), (-1.12, -0.2227, 0.5878), (-1.244, -0.2475, 0.3504), (-0.9619, -0.1913, 0.1951), (-0.9808, -0.1951, -0.7033), (-0.1951, -3.117e-07, 1.957), (-0.3827, -2.819e-07, 0.8387), (-0.5556, -2.819e-07, 0.9769), (-0.7071, -1.851e-07, 1.163), (-1.142, -1.483e-07, 0.5878), (-1.268, -3.938e-07, 0.3504), (-0.9808, -9.567e-08, 0.1951), (-1.0, -1.404e-07, -0.7033), (-0.1913, 0.03806, 1.957), (-0.3753, 0.07466, 0.8387), (-0.5449, 0.1084, 0.9769), (-0.6935, 0.1379, 1.163), (-1.12, 0.2227, 0.5878), (-1.244, 0.2475, 0.3504), (-0.9619, 0.1913, 0.1951), (-0.9808, 0.1951, -0.7033), (-0.1802, 0.07466, 1.957), (-0.3536, 0.1464, 0.8387), (-0.5133, 0.2126, 0.9769), (-0.6533, 0.2706, 1.163), (-1.055, 0.4369, 0.5878), (-1.172, 0.4854, 0.3504), (-0.9061, 0.3753, 0.1951), (-0.9239, 0.3827, -0.7033), (-0.1622, 0.1084, 1.957), (-0.3182, 0.2126, 0.8387), (-0.4619, 0.3087, 0.9769), (-0.5879, 0.3928, 1.163), (-0.9492, 0.6342, 0.5878), (-1.055, 0.7047, 0.3504), (-0.8155, 0.5449, 0.1951), (-0.8315, 0.5556, -0.7033), (-0.1379, 0.1379, 1.957), (-0.2706, 0.2706, 0.8387), (-0.3928, 0.3928, 0.9769), (-0.5, 0.5, 1.163), (-0.8072, 0.8072, 0.5878), (-0.8969, 0.8969, 0.3504), (-0.6935, 0.6935, 0.1951), (-0.7071, 0.7071, -0.7033), (-0.1084, 0.1622, 1.957), (-0.2126, 0.3182, 0.8387), (-0.3087, 0.4619, 0.9769), (-0.3928, 0.5879, 1.163), (-0.6342, 0.9492, 0.5878), (-0.7047, 1.055, 0.3504), (-0.5449, 0.8155, 0.1951), (-0.5556, 0.8315, -0.7033), (-0.07466, 0.1802, 1.957), (-0.1464, 0.3536, 0.8387), (-0.2126, 0.5133, 0.9769), (-0.2706, 0.6533, 1.163), (-0.4369, 1.055, 0.5878), (-0.4854, 1.172, 0.3504), (-0.3753, 0.9061, 0.1951), (-0.3827, 0.9239, -0.7033), (-0.03806, 0.1913, 1.957), (-0.07466, 0.3753, 0.8387), (-0.1084, 0.5449, 0.9769), (-0.1379, 0.6935, 1.163), (-0.2227, 1.12, 0.5878), (-0.2475, 1.244, 0.3504), (-0.1913, 0.9619, 0.1951), (-0.1951, 0.9808, -0.7033)], [], [(4, 3, 11, 12), (5, 4, 12, 13), (6, 5, 13, 14), (7, 6, 14, 15), (0, 160, 8), (1, 0, 8, 9), (2, 1, 9, 10), (3, 2, 10, 11), (11, 10, 18, 19), (12, 11, 19, 20), (13, 12, 20, 21), (14, 13, 21, 22), (15, 14, 22, 23), (8, 160, 16), (9, 8, 16, 17), (10, 9, 17, 18), (23, 22, 30, 31), (16, 160, 24), (17, 16, 24, 25), (18, 17, 25, 26), (19, 18, 26, 27), (20, 19, 27, 28), (21, 20, 28, 29), (22, 21, 29, 30), (28, 27, 35, 36), (29, 28, 36, 37), (30, 29, 37, 38), (31, 30, 38, 39), (24, 160, 32), (25, 24, 32, 33), (26, 25, 33, 34), (27, 26, 34, 35), (32, 160, 40), (33, 32, 40, 41), (34, 33, 41, 42), (35, 34, 42, 43), (36, 35, 43, 44), (37, 36, 44, 45), (38, 37, 45, 46), (39, 38, 46, 47), (44, 43, 51, 52), (45, 44, 52, 53), (46, 45, 53, 54), (47, 46, 54, 55), (40, 160, 48), (41, 40, 48, 49), (42, 41, 49, 50), (43, 42, 50, 51), (49, 48, 56, 57), (50, 49, 57, 58), (51, 50, 58, 59), (52, 51, 59, 60), (53, 52, 60, 61), (54, 53, 61, 62), (55, 54, 62, 63), (48, 160, 56), (61, 60, 68, 69), (62, 61, 69, 70), (63, 62, 70, 71), (56, 160, 64), (57, 56, 64, 65), (58, 57, 65, 66), (59, 58, 66, 67), (60, 59, 67, 68), (65, 64, 72, 73), (66, 65, 73, 74), (67, 66, 74, 75), (68, 67, 75, 76), (69, 68, 76, 77), (70, 69, 77, 78), (71, 70, 78, 79), (64, 160, 72), (77, 76, 84, 85), (78, 77, 85, 86), (79, 78, 86, 87), (72, 160, 80), (73, 72, 80, 81), (74, 73, 81, 82), (75, 74, 82, 83), (76, 75, 83, 84), (82, 81, 89, 90), (83, 82, 90, 91), (84, 83, 91, 92), (85, 84, 92, 93), (86, 85, 93, 94), (87, 86, 94, 95), (80, 160, 88), (81, 80, 88, 89), (94, 93, 101, 102), (95, 94, 102, 103), (88, 160, 96), (89, 88, 96, 97), (90, 89, 97, 98), (91, 90, 98, 99), (92, 91, 99, 100), (93, 92, 100, 101), (99, 98, 106, 107), (100, 99, 107, 108), (101, 100, 108, 109), (102, 101, 109, 110), (103, 102, 110, 111), (96, 160, 104), (97, 96, 104, 105), (98, 97, 105, 106), (111, 110, 118, 119), (104, 160, 112), (105, 104, 112, 113), (106, 105, 113, 114), (107, 106, 114, 115), (108, 107, 115, 116), (109, 108, 116, 117), (110, 109, 117, 118), (115, 114, 122, 123), (116, 115, 123, 124), (117, 116, 124, 125), (118, 117, 125, 126), (119, 118, 126, 127), (112, 160, 120), (113, 112, 120, 121), (114, 113, 121, 122), (127, 126, 134, 135), (120, 160, 128), (121, 120, 128, 129), (122, 121, 129, 130), (123, 122, 130, 131), (124, 123, 131, 132), (125, 124, 132, 133), (126, 125, 133, 134), (132, 131, 139, 140), (133, 132, 140, 141), (134, 133, 141, 142), (135, 134, 142, 143), (128, 160, 136), (129, 128, 136, 137), (130, 129, 137, 138), (131, 130, 138, 139), (136, 160, 144), (137, 136, 144, 145), (138, 137, 145, 146), (139, 138, 146, 147), (140, 139, 147, 148), (141, 140, 148, 149), (142, 141, 149, 150), (143, 142, 150, 151), (148, 147, 155, 156), (149, 148, 156, 157), (150, 149, 157, 158), (151, 150, 158, 159), (144, 160, 152), (145, 144, 152, 153), (146, 145, 153, 154), (147, 146, 154, 155), (153, 152, 161, 162), (154, 153, 162, 163), (155, 154, 163, 164), (156, 155, 164, 165), (157, 156, 165, 166), (158, 157, 166, 167), (159, 158, 167, 168), (152, 160, 161), (166, 165, 173, 174), (167, 166, 174, 175), (168, 167, 175, 176), (161, 160, 169), (162, 161, 169, 170), (163, 162, 170, 171), (164, 163, 171, 172), (165, 164, 172, 173), (171, 170, 178, 179), (172, 171, 179, 180), (173, 172, 180, 181), (174, 173, 181, 182), (175, 174, 182, 183), (176, 175, 183, 184), (169, 160, 177), (170, 169, 177, 178), (183, 182, 190, 191), (184, 183, 191, 192), (177, 160, 185), (178, 177, 185, 186), (179, 178, 186, 187), (180, 179, 187, 188), (181, 180, 188, 189), (182, 181, 189, 190), (187, 186, 194, 195), (188, 187, 195, 196), (189, 188, 196, 197), (190, 189, 197, 198), (191, 190, 198, 199), (192, 191, 199, 200), (185, 160, 193), (186, 185, 193, 194), (199, 198, 206, 207), (200, 199, 207, 208), (193, 160, 201), (194, 193, 201, 202), (195, 194, 202, 203), (196, 195, 203, 204), (197, 196, 204, 205), (198, 197, 205, 206), (204, 203, 211, 212), (205, 204, 212, 213), (206, 205, 213, 214), (207, 206, 214, 215), (208, 207, 215, 216), (201, 160, 209), (202, 201, 209, 210), (203, 202, 210, 211), (216, 215, 223, 224), (209, 160, 217), (210, 209, 217, 218), (211, 210, 218, 219), (212, 211, 219, 220), (213, 212, 220, 221), (214, 213, 221, 222), (215, 214, 222, 223), (220, 219, 227, 228), (221, 220, 228, 229), (222, 221, 229, 230), (223, 222, 230, 231), (224, 223, 231, 232), (217, 160, 225), (218, 217, 225, 226), (219, 218, 226, 227), (232, 231, 239, 240), (225, 160, 233), (226, 225, 233, 234), (227, 226, 234, 235), (228, 227, 235, 236), (229, 228, 236, 237), (230, 229, 237, 238), (231, 230, 238, 239), (237, 236, 244, 245), (238, 237, 245, 246), (239, 238, 246, 247), (240, 239, 247, 248), (233, 160, 241), (234, 233, 241, 242), (235, 234, 242, 243), (236, 235, 243, 244), (242, 241, 249, 250), (243, 242, 250, 251), (244, 243, 251, 252), (245, 244, 252, 253), (246, 245, 253, 254), (247, 246, 254, 255), (248, 247, 255, 256), (241, 160, 249), (254, 253, 4, 5), (255, 254, 5, 6), (256, 255, 6, 7), (249, 160, 0), (250, 249, 0, 1), (251, 250, 1, 2), (252, 251, 2, 3), (253, 252, 3, 4)])
me_sphere_004.polygons.foreach_set('use_smooth', [True] * 256)
_uv = me_sphere_004.uv_layers.new(name='UVMap')
_uv.uv.foreach_set('vector', [0.1211, 0.2261, 0.1836, 0.2261, 0.1836, 0.2347, 0.1211, 0.2347, 0.5954, 0.9345, 0.5954, 0.918, 0.5915, 0.918, 0.5915, 0.9345, 0.189, 0.1244, 0.2281, 0.1244, 0.2281, 0.1393, 0.189, 0.1393, 0.4349, 0.1636, 0.4349, 0.2261, 0.4274, 0.2261, 0.4274, 0.1636, 0.5936, 0.9287, 0.5919, 0.951, 0.5902, 0.9287, 0.9358, 0.6609, 0.9358, 0.6927, 0.9287, 0.6927, 0.9287, 0.6609, 0.6779, 0.6782, 0.6779, 0.6869, 0.6708, 0.6869, 0.6708, 0.6782, 0.6527, 0.3925, 0.6527, 0.4083, 0.6466, 0.4083, 0.6466, 0.3925, 0.6466, 0.3925, 0.6466, 0.4083, 0.6404, 0.4083, 0.6404, 0.3925, 0.1211, 0.2347, 0.1836, 0.2347, 0.1836, 0.2433, 0.1211, 0.2433, 0.5915, 0.9345, 0.5915, 0.918, 0.5877, 0.918, 0.5877, 0.9345, 0.189, 0.1393, 0.2281, 0.1393, 0.2281, 0.1541, 0.189, 0.1541, 0.4274, 0.1636, 0.4274, 0.2261, 0.4198, 0.2261, 0.4198, 0.1636, 0.5902, 0.9287, 0.5885, 0.951, 0.5868, 0.9287, 0.9287, 0.6609, 0.9287, 0.6927, 0.9216, 0.6927, 0.9216, 0.6609, 0.6708, 0.6782, 0.6708, 0.6869, 0.6638, 0.6869, 0.6638, 0.6782, 0.4198, 0.1636, 0.4198, 0.2261, 0.4122, 0.2261, 0.4122, 0.1636, 0.5868, 0.9287, 0.5851, 0.951, 0.5834, 0.9287, 0.9216, 0.6609, 0.9216, 0.6927, 0.9145, 0.6927, 0.9145, 0.6609, 0.6638, 0.6782, 0.6638, 0.6869, 0.6568, 0.6869, 0.6568, 0.6782, 0.6404, 0.3925, 0.6404, 0.4083, 0.6343, 0.4083, 0.6343, 0.3925, 0.1211, 0.2433, 0.1836, 0.2433, 0.1836, 0.2519, 0.1211, 0.2519, 0.5877, 0.9345, 0.5877, 0.918, 0.5838, 0.918, 0.5838, 0.9345, 0.189, 0.1541, 0.2281, 0.1541, 0.2281, 0.169, 0.189, 0.169, 0.1211, 0.2519, 0.1836, 0.2519, 0.1836, 0.2605, 0.1211, 0.2605, 0.5838, 0.9345, 0.5838, 0.918, 0.5799, 0.918, 0.5799, 0.9345, 0.189, 0.169, 0.2281, 0.169, 0.2281, 0.1839, 0.189, 0.1839, 0.4122, 0.1636, 0.4122, 0.2261, 0.4047, 0.2261, 0.4047, 0.1636, 0.5834, 0.9287, 0.5817, 0.951, 0.58, 0.9287, 0.9145, 0.6609, 0.9145, 0.6927, 0.9074, 0.6927, 0.9074, 0.6609, 0.6568, 0.6782, 0.6568, 0.6869, 0.6498, 0.6869, 0.6498, 0.6782, 0.6343, 0.3925, 0.6343, 0.4083, 0.6281, 0.4083, 0.6281, 0.3925, 0.58, 0.9287, 0.5783, 0.951, 0.5766, 0.9287, 0.9074, 0.6609, 0.9074, 0.6927, 0.9003, 0.6927, 0.9003, 0.6609, 0.6498, 0.6782, 0.6498, 0.6869, 0.6428, 0.6869, 0.6428, 0.6782, 0.6281, 0.3925, 0.6281, 0.4083, 0.622, 0.4083, 0.622, 0.3925, 0.1211, 0.2605, 0.1836, 0.2605, 0.1836, 0.2691, 0.1211, 0.2691, 0.5799, 0.9345, 0.5799, 0.918, 0.5761, 0.918, 0.5761, 0.9345, 0.189, 0.1839, 0.2281, 0.1839, 0.2281, 0.1988, 0.189, 0.1988, 0.4047, 0.1636, 0.4047, 0.2261, 0.3971, 0.2261, 0.3971, 0.1636, 0.1211, 0.2691, 0.1836, 0.2691, 0.1836, 0.2777, 0.1211, 0.2777, 0.5761, 0.9345, 0.5761, 0.918, 0.5722, 0.918, 0.5722, 0.9345, 0.189, 0.1988, 0.2281, 0.1988, 0.2281, 0.2136, 0.189, 0.2136, 0.3971, 0.1636, 0.3971, 0.2261, 0.3896, 0.2261, 0.3896, 0.1636, 0.5766, 0.9287, 0.5749, 0.951, 0.5732, 0.9287, 0.9003, 0.6609, 0.9003, 0.6927, 0.8932, 0.6927, 0.8932, 0.6609, 0.6428, 0.6782, 0.6428, 0.6869, 0.6357, 0.6869, 0.6357, 0.6782, 0.622, 0.3925, 0.622, 0.4083, 0.6158, 0.4083, 0.6158, 0.3925, 0.8932, 0.6609, 0.8932, 0.6927, 0.8861, 0.6927, 0.8861, 0.6609, 0.6357, 0.6782, 0.6357, 0.6869, 0.6287, 0.6869, 0.6287, 0.6782, 0.6158, 0.3925, 0.6158, 0.4083, 0.6097, 0.4083, 0.6097, 0.3925, 0.1211, 0.2777, 0.1836, 0.2777, 0.1836, 0.2863, 0.1211, 0.2863, 0.5722, 0.9345, 0.5722, 0.918, 0.5683, 0.918, 0.5683, 0.9345, 0.189, 0.2136, 0.2281, 0.2136, 0.2281, 0.2285, 0.189, 0.2285, 0.3896, 0.1636, 0.3896, 0.2261, 0.382, 0.2261, 0.382, 0.1636, 0.5732, 0.9287, 0.5715, 0.951, 0.5698, 0.9287, 0.5683, 0.9345, 0.5683, 0.918, 0.5645, 0.918, 0.5645, 0.9345, 0.189, 0.2285, 0.2281, 0.2285, 0.2281, 0.2434, 0.189, 0.2434, 0.382, 0.1636, 0.382, 0.2261, 0.3744, 0.2261, 0.3744, 0.1636, 0.5698, 0.9287, 0.5681, 0.951, 0.5664, 0.9287, 0.8861, 0.6609, 0.8861, 0.6927, 0.879, 0.6927, 0.879, 0.6609, 0.6287, 0.6782, 0.6287, 0.6869, 0.6217, 0.6869, 0.6217, 0.6782, 0.6097, 0.3925, 0.6097, 0.4083, 0.6035, 0.4083, 0.6035, 0.3925, 0.1211, 0.2863, 0.1836, 0.2863, 0.1836, 0.2949, 0.1211, 0.2949, 0.879, 0.6609, 0.879, 0.6927, 0.8719, 0.6927, 0.8719, 0.6609, 0.6217, 0.6782, 0.6217, 0.6869, 0.6147, 0.6869, 0.6147, 0.6782, 0.6035, 0.3925, 0.6035, 0.4083, 0.5974, 0.4083, 0.5974, 0.3925, 0.1211, 0.2949, 0.1836, 0.2949, 0.1836, 0.3035, 0.1211, 0.3035, 0.5645, 0.9345, 0.5645, 0.918, 0.5606, 0.918, 0.5606, 0.9345, 0.189, 0.2434, 0.2281, 0.2434, 0.2281, 0.2583, 0.189, 0.2583, 0.3744, 0.1636, 0.3744, 0.2261, 0.3669, 0.2261, 0.3669, 0.1636, 0.5664, 0.9287, 0.5647, 0.951, 0.563, 0.9287, 0.5606, 0.9345, 0.5606, 0.918, 0.5567, 0.918, 0.5567, 0.9345, 0.189, 0.2583, 0.2281, 0.2583, 0.2281, 0.2732, 0.189, 0.2732, 0.3669, 0.1636, 0.3669, 0.2261, 0.3593, 0.2261, 0.3593, 0.1636, 0.563, 0.9287, 0.5613, 0.951, 0.5596, 0.9287, 0.8719, 0.6609, 0.8719, 0.6927, 0.8648, 0.6927, 0.8648, 0.6609, 0.6147, 0.6782, 0.6147, 0.6869, 0.6076, 0.6869, 0.6076, 0.6782, 0.5974, 0.3925, 0.5974, 0.4083, 0.5912, 0.4083, 0.5912, 0.3925, 0.1211, 0.3035, 0.1836, 0.3035, 0.1836, 0.3121, 0.1211, 0.3121, 0.6076, 0.6782, 0.6076, 0.6869, 0.6006, 0.6869, 0.6006, 0.6782, 0.5912, 0.3925, 0.5912, 0.4083, 0.5851, 0.4083, 0.5851, 0.3925, 0.1211, 0.3121, 0.1836, 0.3121, 0.1836, 0.3207, 0.1211, 0.3207, 0.5567, 0.9345, 0.5567, 0.918, 0.5528, 0.918, 0.5528, 0.9345, 0.189, 0.2732, 0.2281, 0.2732, 0.2281, 0.288, 0.189, 0.288, 0.3593, 0.1636, 0.3593, 0.2261, 0.3518, 0.2261, 0.3518, 0.1636, 0.5596, 0.9287, 0.5579, 0.951, 0.5563, 0.9287, 0.8648, 0.6609, 0.8648, 0.6927, 0.8577, 0.6927, 0.8577, 0.6609, 0.189, 0.288, 0.2281, 0.288, 0.2281, 0.3029, 0.189, 0.3029, 0.3518, 0.1636, 0.3518, 0.2261, 0.3442, 0.2261, 0.3442, 0.1636, 0.5563, 0.9287, 0.5546, 0.951, 0.5529, 0.9287, 0.8577, 0.6609, 0.8577, 0.6927, 0.8506, 0.6927, 0.8506, 0.6609, 0.6006, 0.6782, 0.6006, 0.6869, 0.5936, 0.6869, 0.5936, 0.6782, 0.5851, 0.3925, 0.5851, 0.4083, 0.5789, 0.4083, 0.5789, 0.3925, 0.1211, 0.3207, 0.1836, 0.3207, 0.1836, 0.3293, 0.1211, 0.3293, 0.5528, 0.9345, 0.5528, 0.918, 0.549, 0.918, 0.549, 0.9345, 0.5789, 0.3925, 0.5789, 0.4083, 0.5728, 0.4083, 0.5728, 0.3925, 0.1211, 0.3293, 0.1836, 0.3293, 0.1836, 0.338, 0.1211, 0.338, 0.549, 0.9345, 0.549, 0.918, 0.5451, 0.918, 0.5451, 0.9345, 0.189, 0.3029, 0.2281, 0.3029, 0.2281, 0.3178, 0.189, 0.3178, 0.3442, 0.1636, 0.3442, 0.2261, 0.3366, 0.2261, 0.3366, 0.1636, 0.5529, 0.9287, 0.5512, 0.951, 0.5495, 0.9287, 0.8506, 0.6609, 0.8506, 0.6927, 0.8435, 0.6927, 0.8435, 0.6609, 0.5936, 0.6782, 0.5936, 0.6869, 0.5866, 0.6869, 0.5866, 0.6782, 0.3366, 0.1636, 0.3366, 0.2261, 0.3291, 0.2261, 0.3291, 0.1636, 0.5495, 0.9287, 0.5478, 0.951, 0.5461, 0.9287, 0.8435, 0.6609, 0.8435, 0.6927, 0.8364, 0.6927, 0.8364, 0.6609, 0.5866, 0.6782, 0.5866, 0.6869, 0.5796, 0.6869, 0.5796, 0.6782, 0.5728, 0.3925, 0.5728, 0.4083, 0.5666, 0.4083, 0.5666, 0.3925, 0.1211, 0.338, 0.1836, 0.338, 0.1836, 0.3466, 0.1211, 0.3466, 0.5451, 0.9345, 0.5451, 0.918, 0.5412, 0.918, 0.5412, 0.9345, 0.189, 0.3178, 0.2281, 0.3178, 0.2281, 0.3327, 0.189, 0.3327, 0.5666, 0.3925, 0.5666, 0.4083, 0.5605, 0.4083, 0.5605, 0.3925, 0.1211, 0.3466, 0.1836, 0.3466, 0.1836, 0.3552, 0.1211, 0.3552, 0.5412, 0.9345, 0.5412, 0.918, 0.5374, 0.918, 0.5374, 0.9345, 0.189, 0.3327, 0.2281, 0.3327, 0.2281, 0.3476, 0.189, 0.3476, 0.3291, 0.1636, 0.3291, 0.2261, 0.3215, 0.2261, 0.3215, 0.1636, 0.5461, 0.9287, 0.5444, 0.951, 0.5427, 0.9287, 0.8364, 0.6609, 0.8364, 0.6927, 0.8293, 0.6927, 0.8293, 0.6609, 0.5796, 0.6782, 0.5796, 0.6869, 0.5725, 0.6869, 0.5725, 0.6782, 0.3215, 0.1636, 0.3215, 0.2261, 0.314, 0.2261, 0.314, 0.1636, 0.5427, 0.9287, 0.541, 0.951, 0.5393, 0.9287, 0.8293, 0.6609, 0.8293, 0.6927, 0.8222, 0.6927, 0.8222, 0.6609, 0.5725, 0.6782, 0.5725, 0.6869, 0.5655, 0.6869, 0.5655, 0.6782, 0.5605, 0.3925, 0.5605, 0.4083, 0.5543, 0.4083, 0.5543, 0.3925, 0.1211, 0.3552, 0.1836, 0.3552, 0.1836, 0.3638, 0.1211, 0.3638, 0.5374, 0.9345, 0.5374, 0.918, 0.5335, 0.918, 0.5335, 0.9345, 0.189, 0.3476, 0.2281, 0.3476, 0.2281, 0.3624, 0.189, 0.3624, 0.1211, 0.3638, 0.1836, 0.3638, 0.1836, 0.3724, 0.1211, 0.3724, 0.5335, 0.9345, 0.5335, 0.918, 0.5296, 0.918, 0.5296, 0.9345, 0.189, 0.3624, 0.2281, 0.3624, 0.2281, 0.3773, 0.189, 0.3773, 0.314, 0.1636, 0.314, 0.2261, 0.3064, 0.2261, 0.3064, 0.1636, 0.5393, 0.9287, 0.5376, 0.951, 0.5359, 0.9287, 0.8222, 0.6609, 0.8222, 0.6927, 0.8151, 0.6927, 0.8151, 0.6609, 0.5655, 0.6782, 0.5655, 0.6869, 0.5585, 0.6869, 0.5585, 0.6782, 0.5543, 0.3925, 0.5543, 0.4083, 0.5482, 0.4083, 0.5482, 0.3925, 0.5359, 0.9287, 0.5342, 0.951, 0.5325, 0.9287, 0.8151, 0.6609, 0.8151, 0.6927, 0.808, 0.6927, 0.808, 0.6609, 0.5585, 0.6782, 0.5585, 0.6869, 0.5515, 0.6869, 0.5515, 0.6782, 0.5482, 0.3925, 0.5482, 0.4083, 0.542, 0.4083, 0.542, 0.3925, 0.1211, 0.3724, 0.1836, 0.3724, 0.1836, 0.381, 0.1211, 0.381, 0.5296, 0.9345, 0.5296, 0.918, 0.5258, 0.918, 0.5258, 0.9345, 0.189, 0.3773, 0.2281, 0.3773, 0.2281, 0.3922, 0.189, 0.3922, 0.3064, 0.1636, 0.3064, 0.2261, 0.2988, 0.2261, 0.2988, 0.1636, 0.1211, 0.381, 0.1836, 0.381, 0.1836, 0.3896, 0.1211, 0.3896, 0.5258, 0.9345, 0.5258, 0.918, 0.5219, 0.918, 0.5219, 0.9345, 0.189, 0.3922, 0.2281, 0.3922, 0.2281, 0.4071, 0.189, 0.4071, 0.2988, 0.1636, 0.2988, 0.2261, 0.2913, 0.2261, 0.2913, 0.1636, 0.5325, 0.9287, 0.5308, 0.951, 0.5291, 0.9287, 0.808, 0.6609, 0.808, 0.6927, 0.8009, 0.6927, 0.8009, 0.6609, 0.5515, 0.6782, 0.5515, 0.6869, 0.5445, 0.6869, 0.5445, 0.6782, 0.542, 0.3925, 0.542, 0.4083, 0.5359, 0.4083, 0.5359, 0.3925, 0.8009, 0.6609, 0.8009, 0.6927, 0.7938, 0.6927, 0.7938, 0.6609, 0.5445, 0.6782, 0.5445, 0.6869, 0.5374, 0.6869, 0.5374, 0.6782, 0.5359, 0.3925, 0.5359, 0.4083, 0.5297, 0.4083, 0.5297, 0.3925, 0.1211, 0.3896, 0.1836, 0.3896, 0.1836, 0.3982, 0.1211, 0.3982, 0.5219, 0.9345, 0.5219, 0.918, 0.518, 0.918, 0.518, 0.9345, 0.189, 0.4071, 0.2281, 0.4071, 0.2281, 0.4219, 0.189, 0.4219, 0.2913, 0.1636, 0.2913, 0.2261, 0.2837, 0.2261, 0.2837, 0.1636, 0.5291, 0.9287, 0.5274, 0.951, 0.5257, 0.9287, 0.518, 0.9345, 0.518, 0.918, 0.5142, 0.918, 0.5142, 0.9345, 0.189, 0.4219, 0.2281, 0.4219, 0.2281, 0.4368, 0.189, 0.4368, 0.2837, 0.1636, 0.2837, 0.2261, 0.2762, 0.2261, 0.2762, 0.1636, 0.5257, 0.9287, 0.524, 0.951, 0.5223, 0.9287, 0.7938, 0.6609, 0.7938, 0.6927, 0.7867, 0.6927, 0.7867, 0.6609, 0.5374, 0.6782, 0.5374, 0.6869, 0.5304, 0.6869, 0.5304, 0.6782, 0.5297, 0.3925, 0.5297, 0.4083, 0.5236, 0.4083, 0.5236, 0.3925, 0.1211, 0.3982, 0.1836, 0.3982, 0.1836, 0.4068, 0.1211, 0.4068, 0.5304, 0.6782, 0.5304, 0.6869, 0.5234, 0.6869, 0.5234, 0.6782, 0.5236, 0.3925, 0.5236, 0.4083, 0.5174, 0.4083, 0.5174, 0.3925, 0.1211, 0.4068, 0.1836, 0.4068, 0.1836, 0.4154, 0.1211, 0.4154, 0.5142, 0.9345, 0.5142, 0.918, 0.5103, 0.918, 0.5103, 0.9345, 0.189, 0.4368, 0.2281, 0.4368, 0.2281, 0.4517, 0.189, 0.4517, 0.2762, 0.1636, 0.2762, 0.2261, 0.2686, 0.2261, 0.2686, 0.1636, 0.5223, 0.9287, 0.5206, 0.951, 0.5189, 0.9287, 0.7867, 0.6609, 0.7867, 0.6927, 0.7796, 0.6927, 0.7796, 0.6609, 0.189, 0.4517, 0.2281, 0.4517, 0.2281, 0.4666, 0.189, 0.4666, 0.2686, 0.1636, 0.2686, 0.2261, 0.261, 0.2261, 0.261, 0.1636, 0.5189, 0.9287, 0.5172, 0.951, 0.5155, 0.9287, 0.7796, 0.6609, 0.7796, 0.6927, 0.7725, 0.6927, 0.7725, 0.6609, 0.5234, 0.6782, 0.5234, 0.6869, 0.5164, 0.6869, 0.5164, 0.6782, 0.5174, 0.3925, 0.5174, 0.4083, 0.5113, 0.4083, 0.5113, 0.3925, 0.1211, 0.4154, 0.1836, 0.4154, 0.1836, 0.424, 0.1211, 0.424, 0.5103, 0.9345, 0.5103, 0.918, 0.5064, 0.918, 0.5064, 0.9345, 0.5164, 0.6782, 0.5164, 0.6869, 0.5094, 0.6869, 0.5094, 0.6782, 0.5113, 0.3925, 0.5113, 0.4083, 0.5051, 0.4083, 0.5051, 0.3925, 0.1211, 0.424, 0.1836, 0.424, 0.1836, 0.4326, 0.1211, 0.4326, 0.5064, 0.9345, 0.5064, 0.918, 0.5026, 0.918, 0.5026, 0.9345, 0.189, 0.4666, 0.2281, 0.4666, 0.2281, 0.4815, 0.189, 0.4815, 0.261, 0.1636, 0.261, 0.2261, 0.2535, 0.2261, 0.2535, 0.1636, 0.5155, 0.9287, 0.5138, 0.951, 0.5121, 0.9287, 0.7725, 0.6609, 0.7725, 0.6927, 0.7654, 0.6927, 0.7654, 0.6609, 0.189, 0.00535, 0.2281, 0.00535, 0.2281, 0.02023, 0.189, 0.02023, 0.4954, 0.1636, 0.4954, 0.2261, 0.4878, 0.2261, 0.4878, 0.1636, 0.6208, 0.9287, 0.6191, 0.951, 0.6174, 0.9287, 0.9927, 0.6609, 0.9927, 0.6927, 0.9856, 0.6927, 0.9856, 0.6609, 0.734, 0.6782, 0.734, 0.6869, 0.727, 0.6869, 0.727, 0.6782, 0.7019, 0.3925, 0.7019, 0.4083, 0.6958, 0.4083, 0.6958, 0.3925, 0.1211, 0.1572, 0.1836, 0.1572, 0.1836, 0.1658, 0.1211, 0.1658, 0.6263, 0.9345, 0.6263, 0.918, 0.6225, 0.918, 0.6225, 0.9345, 0.6958, 0.3925, 0.6958, 0.4083, 0.6896, 0.4083, 0.6896, 0.3925, 0.1211, 0.1658, 0.1836, 0.1658, 0.1836, 0.1744, 0.1211, 0.1744, 0.6225, 0.9345, 0.6225, 0.918, 0.6186, 0.918, 0.6186, 0.9345, 0.189, 0.02023, 0.2281, 0.02023, 0.2281, 0.03511, 0.189, 0.03511, 0.4878, 0.1636, 0.4878, 0.2261, 0.4803, 0.2261, 0.4803, 0.1636, 0.6174, 0.9287, 0.6157, 0.951, 0.614, 0.9287, 0.9856, 0.6609, 0.9856, 0.6927, 0.9785, 0.6927, 0.9785, 0.6609, 0.727, 0.6782, 0.727, 0.6869, 0.72, 0.6869, 0.72, 0.6782, 0.4803, 0.1636, 0.4803, 0.2261, 0.4727, 0.2261, 0.4727, 0.1636, 0.614, 0.9287, 0.6123, 0.951, 0.6106, 0.9287, 0.9785, 0.6609, 0.9785, 0.6927, 0.9714, 0.6927, 0.9714, 0.6609, 0.72, 0.6782, 0.72, 0.6869, 0.713, 0.6869, 0.713, 0.6782, 0.6896, 0.3925, 0.6896, 0.4083, 0.6835, 0.4083, 0.6835, 0.3925, 0.1211, 0.1744, 0.1836, 0.1744, 0.1836, 0.183, 0.1211, 0.183, 0.6186, 0.9345, 0.6186, 0.918, 0.6147, 0.918, 0.6147, 0.9345, 0.189, 0.03511, 0.2281, 0.03511, 0.2281, 0.04999, 0.189, 0.04999, 0.6835, 0.3925, 0.6835, 0.4083, 0.6773, 0.4083, 0.6773, 0.3925, 0.1211, 0.183, 0.1836, 0.183, 0.1836, 0.1917, 0.1211, 0.1917, 0.6147, 0.9345, 0.6147, 0.918, 0.6109, 0.918, 0.6109, 0.9345, 0.189, 0.04999, 0.2281, 0.04999, 0.2281, 0.06486, 0.189, 0.06486, 0.4727, 0.1636, 0.4727, 0.2261, 0.4652, 0.2261, 0.4652, 0.1636, 0.6106, 0.9287, 0.6089, 0.951, 0.6072, 0.9287, 0.9714, 0.6609, 0.9714, 0.6927, 0.9643, 0.6927, 0.9643, 0.6609, 0.713, 0.6782, 0.713, 0.6869, 0.7059, 0.6869, 0.7059, 0.6782, 0.4652, 0.1636, 0.4652, 0.2261, 0.4576, 0.2261, 0.4576, 0.1636, 0.6072, 0.9287, 0.6055, 0.951, 0.6038, 0.9287, 0.9643, 0.6609, 0.9643, 0.6927, 0.9571, 0.6927, 0.9571, 0.6609, 0.7059, 0.6782, 0.7059, 0.6869, 0.6989, 0.6869, 0.6989, 0.6782, 0.6773, 0.3925, 0.6773, 0.4083, 0.6712, 0.4083, 0.6712, 0.3925, 0.1211, 0.1917, 0.1836, 0.1917, 0.1836, 0.2003, 0.1211, 0.2003, 0.6109, 0.9345, 0.6109, 0.918, 0.607, 0.918, 0.607, 0.9345, 0.189, 0.06486, 0.2281, 0.06486, 0.2281, 0.07974, 0.189, 0.07974, 0.1211, 0.2003, 0.1836, 0.2003, 0.1836, 0.2089, 0.1211, 0.2089, 0.607, 0.9345, 0.607, 0.918, 0.6031, 0.918, 0.6031, 0.9345, 0.189, 0.07974, 0.2281, 0.07974, 0.2281, 0.09462, 0.189, 0.09462, 0.4576, 0.1636, 0.4576, 0.2261, 0.45, 0.2261, 0.45, 0.1636, 0.6038, 0.9287, 0.6021, 0.951, 0.6004, 0.9287, 0.9571, 0.6609, 0.9571, 0.6927, 0.95, 0.6927, 0.95, 0.6609, 0.6989, 0.6782, 0.6989, 0.6869, 0.6919, 0.6869, 0.6919, 0.6782, 0.6712, 0.3925, 0.6712, 0.4083, 0.665, 0.4083, 0.665, 0.3925, 0.95, 0.6609, 0.95, 0.6927, 0.9429, 0.6927, 0.9429, 0.6609, 0.6919, 0.6782, 0.6919, 0.6869, 0.6849, 0.6869, 0.6849, 0.6782, 0.665, 0.3925, 0.665, 0.4083, 0.6589, 0.4083, 0.6589, 0.3925, 0.1211, 0.2089, 0.1836, 0.2089, 0.1836, 0.2175, 0.1211, 0.2175, 0.6031, 0.9345, 0.6031, 0.918, 0.5993, 0.918, 0.5993, 0.9345, 0.189, 0.09462, 0.2281, 0.09462, 0.2281, 0.1095, 0.189, 0.1095, 0.45, 0.1636, 0.45, 0.2261, 0.4425, 0.2261, 0.4425, 0.1636, 0.6004, 0.9287, 0.5987, 0.951, 0.597, 0.9287, 0.5993, 0.9345, 0.5993, 0.918, 0.5954, 0.918, 0.5954, 0.9345, 0.189, 0.1095, 0.2281, 0.1095, 0.2281, 0.1244, 0.189, 0.1244, 0.4425, 0.1636, 0.4425, 0.2261, 0.4349, 0.2261, 0.4349, 0.1636, 0.597, 0.9287, 0.5953, 0.951, 0.5936, 0.9287, 0.9429, 0.6609, 0.9429, 0.6927, 0.9358, 0.6927, 0.9358, 0.6609, 0.6849, 0.6782, 0.6849, 0.6869, 0.6779, 0.6869, 0.6779, 0.6782, 0.6589, 0.3925, 0.6589, 0.4083, 0.6527, 0.4083, 0.6527, 0.3925, 0.1211, 0.2175, 0.1836, 0.2175, 0.1836, 0.2261, 0.1211, 0.2261])
me_sphere_004.materials.append(mat_matadoma)
me_sphere_004.use_remesh_fix_poles = True
me_sphere_004.use_remesh_preserve_attributes = False
me_sphere_004.use_mirror_vertex_groups = False
me_sphere_004.update()

# ---- objects
ob_structwall = bpy.data.objects.new('StructWall', me_cube_001)
ob_dome = bpy.data.objects.new('Dome', me_sphere_004)

# ---- transforms, parenting, visibility, modifiers, constraints
ob_structwall.location = (0.0, 0.0, 0.0)
ob_structwall.lineart.crease_threshold = 0.0
_m = ob_structwall.modifiers.new('Mirror', 'MIRROR')
_m.use_axis = (False, True, False)
_m.use_bisect_flip_axis = (False, True, False)
ob_dome.location = (0.0, 0.03008, 9.624)
ob_dome.scale = (1.351, 1.351, 1.351)
ob_dome.lineart.crease_threshold = 0.0

# ---- collection membership
col_collection.objects.link(ob_structwall)
col_collection.objects.link(ob_dome)

# ---- scene / render settings (as saved in the file)
scene.frame_start = 1; scene.frame_end = 250; scene.frame_set(207)
scene.render.engine = 'BLENDER_EEVEE_NEXT'
scene.cycles.use_denoising = False
scene.cycles.samples = 128
scene.cycles.sampling_pattern = 'TABULATED_SOBOL'
scene.cycles.use_adaptive_sampling = False
scene.cycles.use_light_tree = False
scene.view_settings.view_transform = 'Filmic'
bpy.context.view_layer.update()

# ---- added for rendering (the .blend has no active camera and no usable light): camera, sun
cam_auto = bpy.data.cameras.new('AutoCamera')
cam_auto.lens = 50.0
cam_auto.sensor_width = 36.0
cam_auto.clip_end = 1000.0
ob_auto_camera = bpy.data.objects.new('AutoCamera', cam_auto)
scene.collection.objects.link(ob_auto_camera)
ob_auto_camera.location = (18.4893, -22.1871, 20.4253)
ob_auto_camera.rotation_euler = (1.09748, -7.21219e-08, 0.694738)
scene.camera = ob_auto_camera
light_auto_sun = bpy.data.lights.new('AutoSun', 'SUN')
light_auto_sun.energy = 3.0
light_auto_sun.angle = 0.0523599
ob_auto_sun = bpy.data.objects.new('AutoSun', light_auto_sun)
scene.collection.objects.link(ob_auto_sun)
ob_auto_sun.rotation_euler = (0.872665, 0.174533, 0.523599)
bpy.context.view_layer.update()
